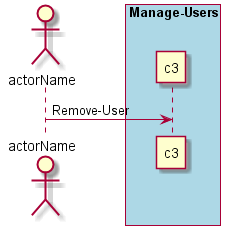

The diagram above was rendered by PlantUML. Its source (embedded in the PNG):
@startuml
Actor "actorName" as A

box "Manage-Users" #lightblue
participant "c3" as S
A -> S : Remove-User
end box

@enduml